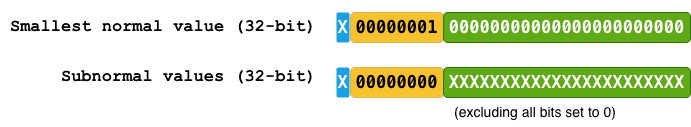

The diagram above was exported from draw.io. Its source (the exported page's mxGraphModel, read from the mxfile embedded in the PNG):
<mxGraphModel dx="1174" dy="848" grid="0" gridSize="10" guides="1" tooltips="1" connect="1" arrows="1" fold="1" page="1" pageScale="1" pageWidth="850" pageHeight="1100" math="0" shadow="0">
  <root>
    <mxCell id="0" />
    <mxCell id="1" parent="0" />
    <mxCell id="01V1J2RbkeO6nQNJx8S--35" edge="1" parent="1" source="01V1J2RbkeO6nQNJx8S--3" style="edgeStyle=orthogonalEdgeStyle;rounded=0;orthogonalLoop=1;jettySize=auto;html=1;strokeColor=none;" target="01V1J2RbkeO6nQNJx8S--8" value="">
      <mxGeometry relative="1" as="geometry" />
    </mxCell>
    <mxCell id="01V1J2RbkeO6nQNJx8S--1" parent="1" style="rounded=1;whiteSpace=wrap;html=1;fillColor=#F8C22F;strokeColor=#d6b656;gradientColor=none;fillStyle=solid;fontFamily=Consolas ligaturized v3, Consolas, Courier New, monospace;fontSize=17;verticalAlign=middle;spacing=0;fontStyle=0;" value="&lt;pre&gt;&lt;span&gt;&lt;b&gt;00000001&lt;/b&gt;&lt;/span&gt;&lt;/pre&gt;" vertex="1">
      <mxGeometry height="30" width="93" x="450" y="115" as="geometry" />
    </mxCell>
    <mxCell id="01V1J2RbkeO6nQNJx8S--2" parent="1" style="rounded=1;whiteSpace=wrap;html=1;fillColor=light-dark(#60A917,#79B520);strokeColor=#2D7600;fontColor=#ffffff;fontFamily=Consolas ligaturized v3, Consolas, Courier New, monospace;fontSize=17;verticalAlign=middle;spacing=0;fontStyle=1;" value="&lt;pre&gt;00000000000000000000000&lt;/pre&gt;" vertex="1">
      <mxGeometry height="30" width="247" x="543" y="115" as="geometry" />
    </mxCell>
    <mxCell id="01V1J2RbkeO6nQNJx8S--6" parent="1" style="rounded=1;whiteSpace=wrap;html=1;fillColor=#1ba1e2;fontColor=#ffffff;strokeColor=none;fontFamily=Consolas ligaturized v3, Consolas, Courier New, monospace;fontSize=17;verticalAlign=middle;spacing=0;fontStyle=1;" value="&lt;pre&gt;X&lt;/pre&gt;" vertex="1">
      <mxGeometry height="30" width="13" x="436" y="170" as="geometry" />
    </mxCell>
    <mxCell id="01V1J2RbkeO6nQNJx8S--7" parent="1" style="text;html=1;align=right;verticalAlign=middle;whiteSpace=wrap;rounded=0;fontSize=17;fontStyle=1;fontFamily=Consolas ligaturized v3, Consolas, Courier New, monospace;" value="Subnormal values (32-bit)" vertex="1">
      <mxGeometry height="40" width="268" x="150" y="160" as="geometry" />
    </mxCell>
    <mxCell id="01V1J2RbkeO6nQNJx8S--8" parent="1" style="text;html=1;align=right;verticalAlign=middle;whiteSpace=wrap;rounded=0;fontSize=17;fontStyle=1;fontFamily=Consolas ligaturized v3, Consolas, Courier New, monospace;" value="Smallest normal value (32-bit)" vertex="1">
      <mxGeometry height="40" width="318" x="100" y="110" as="geometry" />
    </mxCell>
    <mxCell id="01V1J2RbkeO6nQNJx8S--36" parent="1" style="text;html=1;align=center;verticalAlign=middle;whiteSpace=wrap;rounded=0;fontSize=14;" value="(excluding all bits set to 0)" vertex="1">
      <mxGeometry height="30" width="170" x="550" y="200" as="geometry" />
    </mxCell>
    <mxCell id="01V1J2RbkeO6nQNJx8S--40" edge="1" parent="1" source="01V1J2RbkeO6nQNJx8S--1" style="edgeStyle=orthogonalEdgeStyle;rounded=0;orthogonalLoop=1;jettySize=auto;html=1;strokeColor=none;" target="01V1J2RbkeO6nQNJx8S--3" value="">
      <mxGeometry relative="1" as="geometry">
        <mxPoint x="450" y="130" as="sourcePoint" />
        <mxPoint x="418" y="130" as="targetPoint" />
      </mxGeometry>
    </mxCell>
    <mxCell id="01V1J2RbkeO6nQNJx8S--3" parent="1" style="rounded=1;whiteSpace=wrap;html=1;fillColor=#1ba1e2;fontColor=#ffffff;strokeColor=none;fontFamily=Consolas ligaturized v3, Consolas, Courier New, monospace;fontSize=17;verticalAlign=middle;spacing=0;fontStyle=1;arcSize=15;" value="&lt;pre&gt;X&lt;/pre&gt;" vertex="1">
      <mxGeometry height="30" width="13" x="436" y="115" as="geometry" />
    </mxCell>
    <mxCell id="01V1J2RbkeO6nQNJx8S--44" parent="1" style="rounded=1;whiteSpace=wrap;html=1;fillColor=#F8C22F;strokeColor=#d6b656;gradientColor=none;fillStyle=solid;fontFamily=Consolas ligaturized v3, Consolas, Courier New, monospace;fontSize=17;verticalAlign=middle;spacing=0;fontStyle=0;" value="&lt;pre&gt;&lt;span&gt;&lt;b&gt;00000000&lt;/b&gt;&lt;/span&gt;&lt;/pre&gt;" vertex="1">
      <mxGeometry height="30" width="93" x="450" y="170" as="geometry" />
    </mxCell>
    <mxCell id="01V1J2RbkeO6nQNJx8S--67" parent="1" style="rounded=1;whiteSpace=wrap;html=1;fillColor=light-dark(#60A917,#79B520);strokeColor=#2D7600;fontColor=#ffffff;fontFamily=Consolas ligaturized v3, Consolas, Courier New, monospace;fontSize=17;verticalAlign=middle;spacing=0;fontStyle=1;" value="&lt;pre&gt;XXXXXXXXXXXXXXXXXXXXXXX&lt;/pre&gt;" vertex="1">
      <mxGeometry height="30" width="247" x="543" y="170" as="geometry" />
    </mxCell>
  </root>
</mxGraphModel>